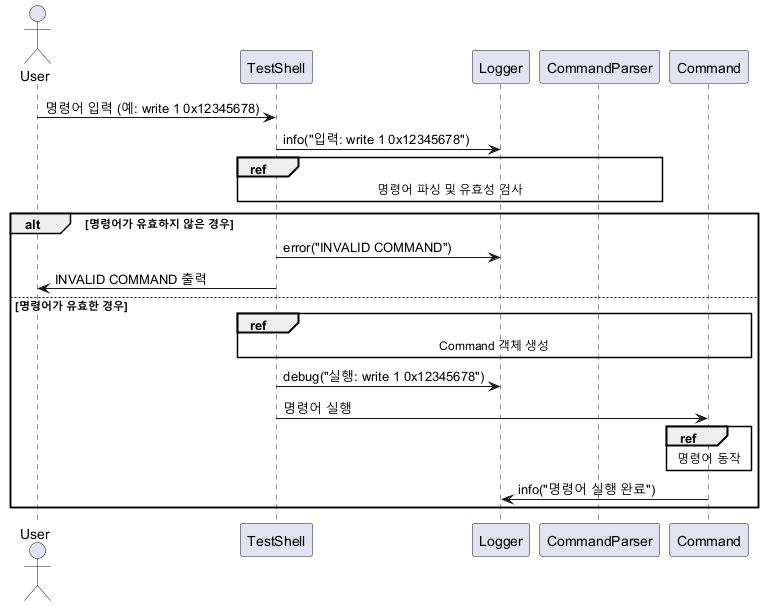

The diagram above was rendered by PlantUML. Its source (embedded in the PNG):
@startuml
actor User

participant TestShell
participant Logger

User -> TestShell: 명령어 입력 (예: write 1 0x12345678)
TestShell -> Logger: info("입력: write 1 0x12345678")
ref over TestShell, CommandParser: 명령어 파싱 및 유효성 검사
alt 명령어가 유효하지 않은 경우
    TestShell -> Logger: error("INVALID COMMAND")
    TestShell -> User: INVALID COMMAND 출력
else 명령어가 유효한 경우
    ref over TestShell, Command: Command 객체 생성
    TestShell -> Logger: debug("실행: write 1 0x12345678")
    TestShell -> Command: 명령어 실행
    ref over Command: 명령어 동작
    Command -> Logger: info("명령어 실행 완료")
end

@enduml